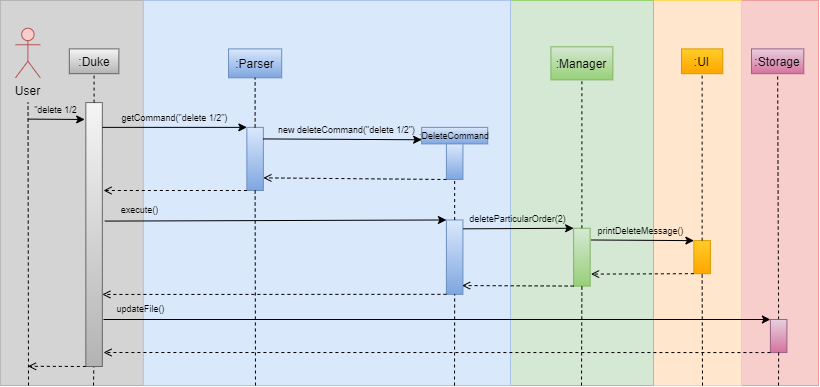

The diagram above was exported from draw.io. Its source (the exported page's mxGraphModel, read from the mxfile embedded in the PNG):
<mxGraphModel dx="981" dy="532" grid="1" gridSize="11" guides="1" tooltips="1" connect="1" arrows="1" fold="1" page="1" pageScale="1" pageWidth="850" pageHeight="1100" math="0" shadow="0">
  <root>
    <mxCell id="0" />
    <mxCell id="1" parent="0" />
    <mxCell id="0VrHej4pYGRiRelF6uRk-17" value="" style="rounded=0;whiteSpace=wrap;html=1;labelBackgroundColor=none;fontSize=9;strokeColor=#F19C99;fillColor=#f8cecc;" vertex="1" parent="1">
      <mxGeometry x="770" y="44" width="77" height="385" as="geometry" />
    </mxCell>
    <mxCell id="0VrHej4pYGRiRelF6uRk-16" value="" style="rounded=0;whiteSpace=wrap;html=1;labelBackgroundColor=none;fontSize=9;strokeColor=#FFD966;fillColor=#ffe6cc;" vertex="1" parent="1">
      <mxGeometry x="682" y="44" width="88" height="385" as="geometry" />
    </mxCell>
    <mxCell id="0VrHej4pYGRiRelF6uRk-15" value="" style="rounded=0;whiteSpace=wrap;html=1;labelBackgroundColor=none;fontSize=9;strokeColor=#97D077;fillColor=#d5e8d4;" vertex="1" parent="1">
      <mxGeometry x="539" y="44" width="143" height="385" as="geometry" />
    </mxCell>
    <mxCell id="0VrHej4pYGRiRelF6uRk-14" value="" style="rounded=0;whiteSpace=wrap;html=1;labelBackgroundColor=none;fontSize=9;strokeColor=#B3B3B3;fillColor=#D4D4D4;" vertex="1" parent="1">
      <mxGeometry x="28.87" y="44" width="143" height="385" as="geometry" />
    </mxCell>
    <mxCell id="0VrHej4pYGRiRelF6uRk-12" value="" style="rounded=0;whiteSpace=wrap;html=1;labelBackgroundColor=none;fontSize=9;strokeColor=#A9C4EB;fillColor=#dae8fc;" vertex="1" parent="1">
      <mxGeometry x="171.87" y="44" width="367.13" height="385" as="geometry" />
    </mxCell>
    <mxCell id="Nxs29LZyfvB_K9cs5oSp-105" value=":UI" style="rounded=0;whiteSpace=wrap;html=1;fontSize=12;fillColor=#ffcd28;gradientColor=#ffa500;strokeColor=#d79b00;" parent="1" vertex="1">
      <mxGeometry x="709.9996774193548" y="92.3913043478261" width="41.29032258064517" height="24.782608695652172" as="geometry" />
    </mxCell>
    <mxCell id="Nxs29LZyfvB_K9cs5oSp-106" value="" style="rounded=0;whiteSpace=wrap;html=1;fillColor=#ffcd28;strokeColor=#d79b00;gradientColor=#ffa500;" parent="1" vertex="1">
      <mxGeometry x="722.3867741935483" y="284.13391304347823" width="16.516129032258064" height="33.04347826086956" as="geometry" />
    </mxCell>
    <mxCell id="Nxs29LZyfvB_K9cs5oSp-107" value="" style="endArrow=none;dashed=1;html=1;rounded=0;fontSize=9;fontColor=#000000;exitX=0.5;exitY=0;exitDx=0;exitDy=0;entryX=0.5;entryY=1;entryDx=0;entryDy=0;" parent="1" source="Nxs29LZyfvB_K9cs5oSp-106" target="Nxs29LZyfvB_K9cs5oSp-105" edge="1">
      <mxGeometry width="50" height="50" relative="1" as="geometry">
        <mxPoint x="759.548064516129" y="294.78260869565213" as="sourcePoint" />
        <mxPoint x="722.3867741935483" y="146.08695652173913" as="targetPoint" />
      </mxGeometry>
    </mxCell>
    <mxCell id="Nxs29LZyfvB_K9cs5oSp-112" value="" style="endArrow=none;dashed=1;html=1;rounded=0;fontSize=9;fontColor=#000000;entryX=0.5;entryY=1;entryDx=0;entryDy=0;" parent="1" edge="1" target="Nxs29LZyfvB_K9cs5oSp-106">
      <mxGeometry width="50" height="50" relative="1" as="geometry">
        <mxPoint x="731" y="429" as="sourcePoint" />
        <mxPoint x="730.6448387096774" y="340.2173913043478" as="targetPoint" />
      </mxGeometry>
    </mxCell>
    <mxCell id="Nxs29LZyfvB_K9cs5oSp-108" value="" style="endArrow=classic;html=1;rounded=0;fontSize=9;fontColor=#000000;exitX=1.05;exitY=0.203;exitDx=0;exitDy=0;exitPerimeter=0;entryX=0;entryY=0;entryDx=0;entryDy=0;" parent="1" source="Nxs29LZyfvB_K9cs5oSp-98" target="Nxs29LZyfvB_K9cs5oSp-106" edge="1">
      <mxGeometry width="50" height="50" relative="1" as="geometry">
        <mxPoint x="519.5474193548387" y="303.0434782608695" as="sourcePoint" />
        <mxPoint x="668.1925806451613" y="303.0434782608695" as="targetPoint" />
      </mxGeometry>
    </mxCell>
    <mxCell id="0VrHej4pYGRiRelF6uRk-2" value=":Storage" style="rounded=0;whiteSpace=wrap;html=1;fontSize=12;fillColor=#e6d0de;strokeColor=#996185;labelBackgroundColor=none;gradientColor=#d5739d;" vertex="1" parent="1">
      <mxGeometry x="780" y="92.39" width="52.29" height="24.78" as="geometry" />
    </mxCell>
    <mxCell id="0VrHej4pYGRiRelF6uRk-3" value="" style="endArrow=none;dashed=1;html=1;rounded=0;entryX=0.5;entryY=1;entryDx=0;entryDy=0;" edge="1" parent="1" source="0VrHej4pYGRiRelF6uRk-5" target="0VrHej4pYGRiRelF6uRk-2">
      <mxGeometry width="50" height="50" relative="1" as="geometry">
        <mxPoint x="807" y="374" as="sourcePoint" />
        <mxPoint x="336" y="264" as="targetPoint" />
      </mxGeometry>
    </mxCell>
    <mxCell id="0VrHej4pYGRiRelF6uRk-5" value="" style="rounded=0;whiteSpace=wrap;html=1;fillColor=#e6d0de;strokeColor=#996185;gradientColor=#d5739d;" vertex="1" parent="1">
      <mxGeometry x="798.8867741935483" y="363.00391304347824" width="16.516129032258064" height="33.04347826086956" as="geometry" />
    </mxCell>
    <mxCell id="0VrHej4pYGRiRelF6uRk-8" value="" style="endArrow=none;dashed=1;html=1;rounded=0;fontSize=9;fontColor=#000000;entryX=0.5;entryY=1;entryDx=0;entryDy=0;" edge="1" parent="1" target="0VrHej4pYGRiRelF6uRk-5">
      <mxGeometry width="50" height="50" relative="1" as="geometry">
        <mxPoint x="807" y="429" as="sourcePoint" />
        <mxPoint x="741.6448387096775" y="351.21739130434776" as="targetPoint" />
      </mxGeometry>
    </mxCell>
    <mxCell id="0VrHej4pYGRiRelF6uRk-9" value="" style="endArrow=classic;html=1;rounded=0;entryX=0;entryY=0;entryDx=0;entryDy=0;" edge="1" parent="1" target="0VrHej4pYGRiRelF6uRk-5">
      <mxGeometry width="50" height="50" relative="1" as="geometry">
        <mxPoint x="132" y="363" as="sourcePoint" />
        <mxPoint x="468" y="297" as="targetPoint" />
      </mxGeometry>
    </mxCell>
    <mxCell id="Nxs29LZyfvB_K9cs5oSp-2" value="" style="endArrow=none;dashed=1;html=1;rounded=0;" parent="1" edge="1">
      <mxGeometry x="40" y="80" width="50" height="50" as="geometry">
        <mxPoint x="57" y="429" as="sourcePoint" />
        <mxPoint x="56.516129032258064" y="146.08695652173913" as="targetPoint" />
      </mxGeometry>
    </mxCell>
    <mxCell id="Nxs29LZyfvB_K9cs5oSp-4" value="User&lt;br&gt;" style="shape=umlActor;verticalLabelPosition=bottom;verticalAlign=top;html=1;outlineConnect=0;fillColor=#f8cecc;strokeColor=#b85450;" parent="1" vertex="1">
      <mxGeometry x="44" y="71.74" width="24.774193548387096" height="49.565217391304344" as="geometry" />
    </mxCell>
    <mxCell id="Nxs29LZyfvB_K9cs5oSp-10" value=":Duke" style="whiteSpace=wrap;html=1;fillColor=#f5f5f5;gradientColor=#b3b3b3;strokeColor=#666666;" parent="1" vertex="1">
      <mxGeometry x="97.80645161290323" y="92.3913043478261" width="49.54838709677419" height="24.782608695652172" as="geometry" />
    </mxCell>
    <mxCell id="Nxs29LZyfvB_K9cs5oSp-11" value="" style="rounded=0;whiteSpace=wrap;html=1;fillColor=#f5f5f5;gradientColor=#b3b3b3;strokeColor=#666666;" parent="1" vertex="1">
      <mxGeometry x="114.32" y="146.09" width="16.52" height="263.91" as="geometry" />
    </mxCell>
    <mxCell id="Nxs29LZyfvB_K9cs5oSp-21" value="" style="endArrow=classic;html=1;rounded=0;fontColor=#FF0000;entryX=-0.07;entryY=0.064;entryDx=0;entryDy=0;entryPerimeter=0;" parent="1" target="Nxs29LZyfvB_K9cs5oSp-11" edge="1">
      <mxGeometry x="40" y="80" width="50" height="50" as="geometry">
        <mxPoint x="56.79690322580646" y="162.6086956521739" as="sourcePoint" />
        <mxPoint x="155.61290322580646" y="162.62521739130432" as="targetPoint" />
      </mxGeometry>
    </mxCell>
    <mxCell id="Nxs29LZyfvB_K9cs5oSp-33" value="" style="endArrow=none;dashed=1;html=1;rounded=0;fontSize=10;fontColor=#000000;entryX=0.5;entryY=1;entryDx=0;entryDy=0;exitX=0.5;exitY=0;exitDx=0;exitDy=0;" parent="1" source="Nxs29LZyfvB_K9cs5oSp-11" target="Nxs29LZyfvB_K9cs5oSp-10" edge="1">
      <mxGeometry x="40" y="80" width="50" height="50" as="geometry">
        <mxPoint x="122.58064516129033" y="154.3478260869565" as="sourcePoint" />
        <mxPoint x="60.645161290322584" y="203.91304347826087" as="targetPoint" />
      </mxGeometry>
    </mxCell>
    <mxCell id="Nxs29LZyfvB_K9cs5oSp-39" value="" style="endArrow=open;html=1;rounded=0;fontSize=9;fontColor=#000000;exitX=0;exitY=1;exitDx=0;exitDy=0;entryX=0.983;entryY=0.92;entryDx=0;entryDy=0;entryPerimeter=0;dashed=1;endFill=0;" parent="1" source="Nxs29LZyfvB_K9cs5oSp-11" edge="1">
      <mxGeometry x="40" y="80" width="50" height="50" as="geometry">
        <mxPoint x="65.05496774193549" y="369.1304347826087" as="sourcePoint" />
        <mxPoint x="56.516129032258135" y="409.77391304347816" as="targetPoint" />
      </mxGeometry>
    </mxCell>
    <mxCell id="Nxs29LZyfvB_K9cs5oSp-69" value="&quot;delete 1/2" style="text;html=1;align=center;verticalAlign=middle;resizable=0;points=[];autosize=1;strokeColor=none;fillColor=none;fontSize=9;fontColor=#000000;" parent="1" vertex="1">
      <mxGeometry x="54.31612903225806" y="142.60695652173914" width="60" height="20" as="geometry" />
    </mxCell>
    <mxCell id="Nxs29LZyfvB_K9cs5oSp-71" value=":Parser" style="rounded=0;whiteSpace=wrap;html=1;fontSize=12;fillColor=#dae8fc;gradientColor=#7ea6e0;strokeColor=#6c8ebf;" parent="1" vertex="1">
      <mxGeometry x="257.0384516129032" y="92.3913043478261" width="53.157161290322584" height="28.913043478260867" as="geometry" />
    </mxCell>
    <mxCell id="Nxs29LZyfvB_K9cs5oSp-72" value="" style="rounded=0;whiteSpace=wrap;html=1;fillColor=#dae8fc;strokeColor=#6c8ebf;gradientColor=#7ea6e0;" parent="1" vertex="1">
      <mxGeometry x="275.35" y="170.87" width="16.52" height="63.13" as="geometry" />
    </mxCell>
    <mxCell id="Nxs29LZyfvB_K9cs5oSp-74" value="" style="endArrow=none;dashed=1;html=1;rounded=0;fontSize=9;fontColor=#000000;entryX=0.5;entryY=1;entryDx=0;entryDy=0;exitX=0.5;exitY=0;exitDx=0;exitDy=0;" parent="1" source="Nxs29LZyfvB_K9cs5oSp-72" target="Nxs29LZyfvB_K9cs5oSp-71" edge="1">
      <mxGeometry x="40" y="80" width="50" height="50" as="geometry">
        <mxPoint x="312.51612903225805" y="327.82608695652175" as="sourcePoint" />
        <mxPoint x="353.80645161290323" y="286.52173913043475" as="targetPoint" />
      </mxGeometry>
    </mxCell>
    <mxCell id="Nxs29LZyfvB_K9cs5oSp-75" value="" style="endArrow=classic;html=1;rounded=0;fontSize=9;fontColor=#000000;entryX=0;entryY=0;entryDx=0;entryDy=0;" parent="1" target="Nxs29LZyfvB_K9cs5oSp-72" edge="1">
      <mxGeometry x="40" y="80" width="50" height="50" as="geometry">
        <mxPoint x="130.83870967741936" y="170.8695652173913" as="sourcePoint" />
        <mxPoint x="279.48387096774195" y="261.7391304347826" as="targetPoint" />
      </mxGeometry>
    </mxCell>
    <mxCell id="Nxs29LZyfvB_K9cs5oSp-76" value="" style="endArrow=open;html=1;rounded=0;dashed=1;fontSize=9;fontColor=#000000;exitX=0;exitY=1;exitDx=0;exitDy=0;endFill=0;" parent="1" source="Nxs29LZyfvB_K9cs5oSp-72" edge="1">
      <mxGeometry x="40" y="80" width="50" height="50" as="geometry">
        <mxPoint x="213.41935483870967" y="261.7391304347826" as="sourcePoint" />
        <mxPoint x="132" y="234" as="targetPoint" />
      </mxGeometry>
    </mxCell>
    <mxCell id="Nxs29LZyfvB_K9cs5oSp-77" value="getCommand(&quot;delete 1/2&quot;)" style="text;html=1;align=center;verticalAlign=middle;resizable=0;points=[];autosize=1;strokeColor=none;fillColor=none;fontSize=9;fontColor=#000000;" parent="1" vertex="1">
      <mxGeometry x="143.00483870967741" y="150.8678260869565" width="120" height="20" as="geometry" />
    </mxCell>
    <mxCell id="Nxs29LZyfvB_K9cs5oSp-78" value=":DeleteCommand" style="rounded=0;whiteSpace=wrap;html=1;fontSize=9;fillColor=#dae8fc;gradientColor=#7ea6e0;strokeColor=#6c8ebf;" parent="1" vertex="1">
      <mxGeometry x="450.1290322580645" y="170.8695652173913" width="66.06451612903226" height="16.52173913043478" as="geometry" />
    </mxCell>
    <mxCell id="Nxs29LZyfvB_K9cs5oSp-79" value="" style="rounded=0;whiteSpace=wrap;html=1;fillColor=#dae8fc;strokeColor=#6c8ebf;gradientColor=#7ea6e0;" parent="1" vertex="1">
      <mxGeometry x="474.9" y="187.39" width="16.52" height="35.61" as="geometry" />
    </mxCell>
    <mxCell id="Nxs29LZyfvB_K9cs5oSp-82" value="" style="endArrow=classic;html=1;rounded=0;fontSize=9;fontColor=#000000;entryX=0;entryY=0.75;entryDx=0;entryDy=0;exitX=0.982;exitY=0.183;exitDx=0;exitDy=0;exitPerimeter=0;" parent="1" source="Nxs29LZyfvB_K9cs5oSp-72" target="Nxs29LZyfvB_K9cs5oSp-78" edge="1">
      <mxGeometry x="40" y="80" width="50" height="50" as="geometry">
        <mxPoint x="296" y="183.26086956521738" as="sourcePoint" />
        <mxPoint x="395.0967741935484" y="228.69565217391303" as="targetPoint" />
      </mxGeometry>
    </mxCell>
    <mxCell id="Nxs29LZyfvB_K9cs5oSp-83" value="new deleteCommand(&quot;delete 1/2&quot;)" style="text;html=1;align=center;verticalAlign=middle;resizable=0;points=[];autosize=1;strokeColor=none;fillColor=none;fontSize=9;fontColor=#000000;" parent="1" vertex="1">
      <mxGeometry x="300.1290322580645" y="162.6086956521739" width="150" height="20" as="geometry" />
    </mxCell>
    <mxCell id="Nxs29LZyfvB_K9cs5oSp-84" value="" style="endArrow=open;html=1;rounded=0;fontSize=9;fontColor=#000000;exitX=0;exitY=1;exitDx=0;exitDy=0;entryX=1;entryY=0.8;entryDx=0;entryDy=0;entryPerimeter=0;dashed=1;endFill=0;" parent="1" source="Nxs29LZyfvB_K9cs5oSp-79" target="Nxs29LZyfvB_K9cs5oSp-72" edge="1">
      <mxGeometry x="40" y="80" width="50" height="50" as="geometry">
        <mxPoint x="337.2903225806452" y="311.30434782608694" as="sourcePoint" />
        <mxPoint x="378.5806451612903" y="270" as="targetPoint" />
      </mxGeometry>
    </mxCell>
    <mxCell id="Nxs29LZyfvB_K9cs5oSp-86" value="" style="rounded=0;whiteSpace=wrap;html=1;fillColor=#dae8fc;strokeColor=#6c8ebf;gradientColor=#7ea6e0;" parent="1" vertex="1">
      <mxGeometry x="474.90322580645164" y="263.4817391304348" width="16.516129032258064" height="74.34782608695652" as="geometry" />
    </mxCell>
    <mxCell id="Nxs29LZyfvB_K9cs5oSp-88" value="" style="endArrow=none;dashed=1;html=1;rounded=0;fontSize=9;fontColor=#000000;entryX=0.5;entryY=1;entryDx=0;entryDy=0;exitX=0.5;exitY=0;exitDx=0;exitDy=0;" parent="1" source="Nxs29LZyfvB_K9cs5oSp-86" target="Nxs29LZyfvB_K9cs5oSp-79" edge="1">
      <mxGeometry x="40" y="80" width="50" height="50" as="geometry">
        <mxPoint x="384.06451612903226" y="327.82608695652175" as="sourcePoint" />
        <mxPoint x="425.35483870967744" y="286.52173913043475" as="targetPoint" />
      </mxGeometry>
    </mxCell>
    <mxCell id="Nxs29LZyfvB_K9cs5oSp-91" value="" style="endArrow=none;dashed=1;html=1;rounded=0;fontSize=9;fontColor=#000000;entryX=0.5;entryY=1;entryDx=0;entryDy=0;" parent="1" edge="1" target="Nxs29LZyfvB_K9cs5oSp-86">
      <mxGeometry x="40" y="80" width="50" height="50" as="geometry">
        <mxPoint x="483" y="429" as="sourcePoint" />
        <mxPoint x="482.88051612903223" y="360.8695652173912" as="targetPoint" />
      </mxGeometry>
    </mxCell>
    <mxCell id="Nxs29LZyfvB_K9cs5oSp-92" value="" style="endArrow=none;dashed=1;html=1;rounded=0;fontSize=9;fontColor=#000000;entryX=0.5;entryY=1;entryDx=0;entryDy=0;" parent="1" edge="1">
      <mxGeometry x="40" y="80" width="50" height="50" as="geometry">
        <mxPoint x="122" y="429" as="sourcePoint" />
        <mxPoint x="122.29987096774195" y="410.4347826086955" as="targetPoint" />
      </mxGeometry>
    </mxCell>
    <mxCell id="Nxs29LZyfvB_K9cs5oSp-93" value="" style="endArrow=none;dashed=1;html=1;rounded=0;fontSize=9;fontColor=#000000;entryX=0.5;entryY=1;entryDx=0;entryDy=0;" parent="1" edge="1" target="Nxs29LZyfvB_K9cs5oSp-72">
      <mxGeometry x="40" y="80" width="50" height="50" as="geometry">
        <mxPoint x="284" y="429" as="sourcePoint" />
        <mxPoint x="283.332129032258" y="253.47826086956513" as="targetPoint" />
      </mxGeometry>
    </mxCell>
    <mxCell id="Nxs29LZyfvB_K9cs5oSp-94" value="" style="endArrow=classic;html=1;rounded=0;fontSize=9;fontColor=#000000;entryX=0;entryY=0;entryDx=0;entryDy=0;exitX=1.148;exitY=0.449;exitDx=0;exitDy=0;exitPerimeter=0;" parent="1" source="Nxs29LZyfvB_K9cs5oSp-11" target="Nxs29LZyfvB_K9cs5oSp-86" edge="1">
      <mxGeometry x="40" y="80" width="50" height="50" as="geometry">
        <mxPoint x="279.48387096774195" y="336.08695652173907" as="sourcePoint" />
        <mxPoint x="403.35483870967744" y="286.52173913043475" as="targetPoint" />
      </mxGeometry>
    </mxCell>
    <mxCell id="Nxs29LZyfvB_K9cs5oSp-95" value="execute()" style="text;html=1;align=center;verticalAlign=middle;resizable=0;points=[];autosize=1;strokeColor=none;fillColor=none;fontSize=9;fontColor=#000000;" parent="1" vertex="1">
      <mxGeometry x="143.00096774193548" y="243.48" width="50" height="20" as="geometry" />
    </mxCell>
    <mxCell id="Nxs29LZyfvB_K9cs5oSp-96" value="" style="endArrow=open;html=1;rounded=0;fontSize=9;fontColor=#000000;exitX=0;exitY=1;exitDx=0;exitDy=0;dashed=1;endFill=0;entryX=1;entryY=0.727;entryDx=0;entryDy=0;entryPerimeter=0;" parent="1" source="Nxs29LZyfvB_K9cs5oSp-86" edge="1" target="Nxs29LZyfvB_K9cs5oSp-11">
      <mxGeometry x="40" y="80" width="50" height="50" as="geometry">
        <mxPoint x="362.06451612903226" y="327.82608695652175" as="sourcePoint" />
        <mxPoint x="130.83870967741936" y="360.8695652173913" as="targetPoint" />
      </mxGeometry>
    </mxCell>
    <mxCell id="Nxs29LZyfvB_K9cs5oSp-97" value=":Manager" style="rounded=0;whiteSpace=wrap;html=1;fontSize=12;fillColor=#d5e8d4;gradientColor=#97d077;strokeColor=#82b366;" parent="1" vertex="1">
      <mxGeometry x="579.4183870967742" y="90.32608695652173" width="61.935483870967744" height="33.04347826086956" as="geometry" />
    </mxCell>
    <mxCell id="Nxs29LZyfvB_K9cs5oSp-98" value="" style="rounded=0;whiteSpace=wrap;html=1;fillColor=#d5e8d4;strokeColor=#82b366;gradientColor=#97d077;" parent="1" vertex="1">
      <mxGeometry x="602.128064516129" y="271.74260869565217" width="16.516129032258064" height="57.826086956521735" as="geometry" />
    </mxCell>
    <mxCell id="Nxs29LZyfvB_K9cs5oSp-99" value="" style="endArrow=none;dashed=1;html=1;rounded=0;fontSize=9;fontColor=#000000;exitX=0.5;exitY=0;exitDx=0;exitDy=0;entryX=0.5;entryY=1;entryDx=0;entryDy=0;" parent="1" source="Nxs29LZyfvB_K9cs5oSp-98" target="Nxs29LZyfvB_K9cs5oSp-97" edge="1">
      <mxGeometry x="40" y="80" width="50" height="50" as="geometry">
        <mxPoint x="639.2893548387096" y="294.78260869565213" as="sourcePoint" />
        <mxPoint x="610.386129032258" y="286.52173913043475" as="targetPoint" />
      </mxGeometry>
    </mxCell>
    <mxCell id="Nxs29LZyfvB_K9cs5oSp-102" value="" style="endArrow=classic;html=1;rounded=0;fontSize=9;fontColor=#000000;entryX=0;entryY=0;entryDx=0;entryDy=0;exitX=1.021;exitY=0.119;exitDx=0;exitDy=0;exitPerimeter=0;" parent="1" source="Nxs29LZyfvB_K9cs5oSp-86" target="Nxs29LZyfvB_K9cs5oSp-98" edge="1">
      <mxGeometry x="40" y="80" width="50" height="50" as="geometry">
        <mxPoint x="411.61290322580646" y="352.6086956521739" as="sourcePoint" />
        <mxPoint x="452.90322580645164" y="311.30434782608694" as="targetPoint" />
      </mxGeometry>
    </mxCell>
    <mxCell id="Nxs29LZyfvB_K9cs5oSp-103" value="deleteParticularOrder(2)" style="text;html=1;align=center;verticalAlign=middle;resizable=0;points=[];autosize=1;strokeColor=none;fillColor=none;fontSize=9;fontColor=#000000;" parent="1" vertex="1">
      <mxGeometry x="491.41935483870964" y="251.7408695652174" width="110" height="20" as="geometry" />
    </mxCell>
    <mxCell id="Nxs29LZyfvB_K9cs5oSp-104" value="" style="endArrow=open;html=1;rounded=0;fontSize=9;fontColor=#000000;exitX=0;exitY=1;exitDx=0;exitDy=0;entryX=0.95;entryY=0.882;entryDx=0;entryDy=0;entryPerimeter=0;dashed=1;endFill=0;" parent="1" source="Nxs29LZyfvB_K9cs5oSp-98" target="Nxs29LZyfvB_K9cs5oSp-86" edge="1">
      <mxGeometry x="40" y="80" width="50" height="50" as="geometry">
        <mxPoint x="411.61290322580646" y="352.6086956521739" as="sourcePoint" />
        <mxPoint x="452.90322580645164" y="311.30434782608694" as="targetPoint" />
      </mxGeometry>
    </mxCell>
    <mxCell id="Nxs29LZyfvB_K9cs5oSp-109" value="printDeleteMessage()" style="text;html=1;align=center;verticalAlign=middle;resizable=0;points=[];autosize=1;strokeColor=none;fillColor=none;fontSize=9;fontColor=#000000;" parent="1" vertex="1">
      <mxGeometry x="618.6441935483872" y="264.1321739130435" width="100" height="20" as="geometry" />
    </mxCell>
    <mxCell id="Nxs29LZyfvB_K9cs5oSp-110" value="" style="endArrow=none;dashed=1;html=1;rounded=0;fontSize=9;fontColor=#000000;entryX=0.5;entryY=1;entryDx=0;entryDy=0;" parent="1" target="Nxs29LZyfvB_K9cs5oSp-98" edge="1">
      <mxGeometry x="40" y="80" width="50" height="50" as="geometry">
        <mxPoint x="610" y="429" as="sourcePoint" />
        <mxPoint x="387.41838709677415" y="369.1304347826087" as="targetPoint" />
      </mxGeometry>
    </mxCell>
    <mxCell id="Nxs29LZyfvB_K9cs5oSp-111" value="" style="endArrow=open;html=1;rounded=0;fontSize=9;fontColor=#000000;dashed=1;endFill=0;exitX=0;exitY=1;exitDx=0;exitDy=0;entryX=1.055;entryY=0.793;entryDx=0;entryDy=0;entryPerimeter=0;" parent="1" edge="1" target="Nxs29LZyfvB_K9cs5oSp-98" source="Nxs29LZyfvB_K9cs5oSp-106">
      <mxGeometry x="40" y="80" width="50" height="50" as="geometry">
        <mxPoint x="692.9667741935483" y="340.2173913043478" as="sourcePoint" />
        <mxPoint x="618.6441935483872" y="340.2173913043478" as="targetPoint" />
      </mxGeometry>
    </mxCell>
    <mxCell id="0VrHej4pYGRiRelF6uRk-10" value="updateFile()" style="text;html=1;align=center;verticalAlign=middle;resizable=0;points=[];autosize=1;strokeColor=none;fillColor=none;fontSize=9;" vertex="1" parent="1">
      <mxGeometry x="135.5" y="341" width="66" height="22" as="geometry" />
    </mxCell>
    <mxCell id="0VrHej4pYGRiRelF6uRk-11" value="" style="endArrow=open;html=1;rounded=0;fontSize=9;fontColor=#000000;exitX=0;exitY=1;exitDx=0;exitDy=0;dashed=1;endFill=0;" edge="1" parent="1" source="0VrHej4pYGRiRelF6uRk-5">
      <mxGeometry x="74.16" y="138.22" width="50" height="50" as="geometry">
        <mxPoint x="509.0632258064517" y="396.0495652173912" as="sourcePoint" />
        <mxPoint x="132" y="396" as="targetPoint" />
      </mxGeometry>
    </mxCell>
  </root>
</mxGraphModel>